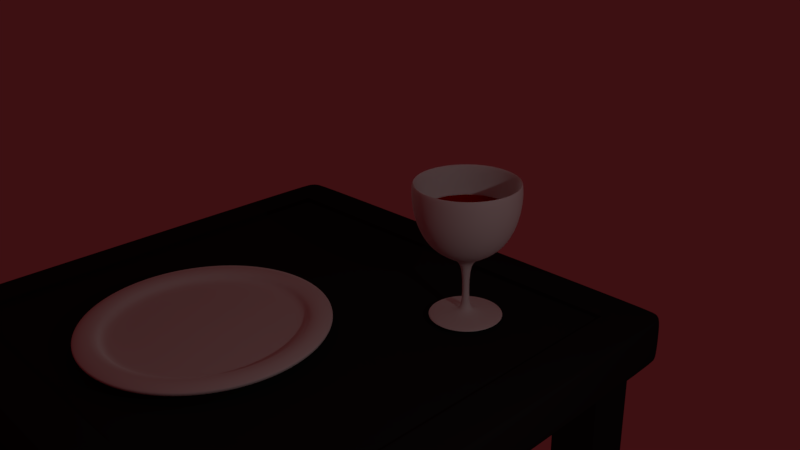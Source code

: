 # Source: makkaraillallinen.blend  (saved by Blender 2.78.0; exported with 4.5.12 LTS)
import bpy
from mathutils import Matrix  # noqa: F401  (used for matrix-valued properties, if any)

bpy.ops.wm.read_factory_settings(use_empty=True)
scene = bpy.context.scene
scene.name = 'Scene'

# ---- collections
col_collection_1 = bpy.data.collections.new('Collection 1'); scene.collection.children.link(col_collection_1)

# ---- materials (node trees are filled in below, after node groups)
mat_material_003 = bpy.data.materials.new('Material.003')
mat_material_003.alpha_threshold = 0.0
mat_material_003.use_transparent_shadow = False
mat_material_003.diffuse_color = (0.3757, 0.03259, 0.003714, 1.0)
mat_material_003.roughness = 0.5
mat_material_002 = bpy.data.materials.new('Material.002')
mat_material_002.alpha_threshold = 0.0
mat_material_002.use_transparent_shadow = False
mat_material_002.roughness = 0.5
mat_material_004 = bpy.data.materials.new('Material.004')
mat_material_004.alpha_threshold = 0.0
mat_material_004.use_transparent_shadow = False
mat_material_004.diffuse_color = (0.01884, 0.01884, 0.01884, 1.0)
mat_material_004.roughness = 0.5
mat_material_004.specular_intensity = 0.9
mat_material_001 = bpy.data.materials.new('Material.001')
mat_material_001.alpha_threshold = 0.0
mat_material_001.use_transparent_shadow = False
mat_material_001.roughness = 0.5
mat_material_001.specular_intensity = 0.6
mat_material = bpy.data.materials.new('Material')
mat_material.alpha_threshold = 0.0
mat_material.use_transparent_shadow = False
mat_material.diffuse_color = (0.3424, 0.0, 0.0005728, 1.0)
mat_material.specular_color = (1.0, 0.0, 0.006482)
mat_material.roughness = 0.5

# ---- material node trees

# ---- world
world_world = bpy.data.worlds.new('World'); scene.world = world_world
world_world.color = (0.04695, 0.005194, 0.00623)
world_world.use_sun_shadow = False
world_world.sun_shadow_jitter_overblur = 0.0
world_world.cycles.sampling_method = 'MANUAL'

# ---- cameras
cam_camera = bpy.data.cameras.new('Camera')
cam_camera.clip_end = 100.0
cam_camera.lens = 35.0
cam_camera.sensor_width = 32.0
cam_camera.sensor_height = 18.0
cam_camera.ortho_scale = 7.314
cam_camera.dof.focus_distance = 0.0
cam_camera.dof.aperture_fstop = 128.0

# ---- lights
light_lamp_002 = bpy.data.lights.new('Lamp.002', 'AREA')
light_lamp_002.transmission_factor = 0.0
light_lamp_002.cutoff_distance = 30.0
light_lamp_002.use_shadow = False
light_lamp_002.energy = 78.54
light_lamp_002.shadow_buffer_clip_start = 1.001
light_lamp_002.shadow_soft_size = 0.1
light_lamp_002.shadow_maximum_resolution = 0.006
light_lamp_002.use_absolute_resolution = True
light_lamp_002.shape = 'RECTANGLE'
light_lamp_002.size = 0.1
light_lamp_002.size_y = 0.1
light_lamp_001 = bpy.data.lights.new('Lamp.001', 'AREA')
light_lamp_001.color = (1.0, 0.9062, 0.8)
light_lamp_001.transmission_factor = 0.0
light_lamp_001.cutoff_distance = 30.0
light_lamp_001.use_shadow = False
light_lamp_001.energy = 7.854
light_lamp_001.shadow_buffer_clip_start = 1.001
light_lamp_001.shadow_soft_size = 0.1
light_lamp_001.shadow_maximum_resolution = 0.006
light_lamp_001.use_absolute_resolution = True
light_lamp_001.shape = 'RECTANGLE'
light_lamp_001.size = 0.1
light_lamp_001.size_y = 0.1
light_lamp = bpy.data.lights.new('Lamp', 'AREA')
light_lamp.transmission_factor = 0.0
light_lamp.cutoff_distance = 30.0
light_lamp.energy = 54.98
light_lamp.shadow_buffer_clip_start = 1.001
light_lamp.shadow_soft_size = 0.1
light_lamp.shadow_maximum_resolution = 0.006
light_lamp.use_absolute_resolution = True
light_lamp.shape = 'RECTANGLE'
light_lamp.size = 0.1
light_lamp.size_y = 0.1

# ---- meshes
me_cube_001 = bpy.data.meshes.new('Cube.001')
me_cube_001.from_pydata([(-1.0, -1.0, -1.0), (-1.0, -1.0, 1.0), (-1.0, 1.0, -1.0), (-1.0, 1.0, 1.0), (1.0, -1.0, -1.0), (1.0, -1.0, 1.0), (1.0, 1.0, -1.0), (1.0, 1.0, 1.0)], [], [(0, 1, 3, 2), (2, 3, 7, 6), (6, 7, 5, 4), (4, 5, 1, 0), (2, 6, 4, 0), (7, 3, 1, 5)])
me_cube_001.use_remesh_preserve_volume = False
me_cube_001.use_remesh_preserve_attributes = False
me_cube_001.use_mirror_vertex_groups = False
me_cube_001.update()
me_vert_008 = bpy.data.meshes.new('Vert.008')
me_vert_008.from_pydata([(0.0, 0.0, 0.0), (0.0, 0.0, 0.0), (0.0, 0.0, 0.0), (0.7822, -3.825e-09, -0.1117), (1.27, -5.215e-09, -0.1524), (1.635, -4.868e-09, -0.1422), (1.91, -3.129e-09, -0.09142), (2.204, -1.043e-09, -0.03047), (-0.1219, 1.391e-09, 0.04063), (-0.1219, 1.391e-09, 0.04063), (0.4486, 0.06987, -0.06906), (0.08523, 0.1431, 0.003796), (-0.1418, 0.1807, 0.1254)], [(0, 1), (1, 2), (3, 4), (4, 5), (5, 6), (6, 7), (8, 9), (10, 3), (11, 10), (12, 11)], [])
me_vert_008.materials.append(mat_material_003)
me_vert_008.use_remesh_preserve_volume = False
me_vert_008.use_remesh_preserve_attributes = False
me_vert_008.use_mirror_vertex_groups = False
me_vert_008.update()
me_vert_001 = bpy.data.meshes.new('Vert.001')
me_vert_001.from_pydata([(0.0, 0.0, 0.0), (0.0, 0.0, 0.0), (0.0, 0.0, 0.0), (0.7822, -3.825e-09, -0.1117), (1.27, -5.215e-09, -0.1524), (1.635, -4.868e-09, -0.1422), (1.91, -3.129e-09, -0.09142), (2.204, -1.043e-09, -0.03047), (-0.1219, 1.391e-09, 0.04063), (-0.1219, 1.391e-09, 0.04063), (0.4486, 0.06987, -0.06906), (0.08523, 0.1431, 0.003796), (-0.1418, 0.1807, 0.1254)], [(0, 1), (1, 2), (3, 4), (4, 5), (5, 6), (6, 7), (8, 9), (10, 3), (11, 10), (12, 11)], [])
me_vert_001.materials.append(mat_material_003)
me_vert_001.use_remesh_preserve_volume = False
me_vert_001.use_remesh_preserve_attributes = False
me_vert_001.use_mirror_vertex_groups = False
me_vert_001.update()
me_vert_006 = bpy.data.meshes.new('Vert.006')
me_vert_006.from_pydata([(0.0, 0.0, 0.0), (0.0, 0.0, 0.0), (0.0, 0.0, 0.0), (0.7822, -3.825e-09, -0.1117), (1.27, -5.215e-09, -0.1524), (1.635, -4.868e-09, -0.1422), (1.91, -3.129e-09, -0.09142), (2.204, -1.043e-09, -0.03047), (-0.1219, 1.391e-09, 0.04063), (-0.1219, 1.391e-09, 0.04063), (0.4486, 0.06987, -0.06906), (0.09739, 0.1516, 0.01233), (-0.1418, 0.1807, 0.1254)], [(0, 1), (1, 2), (3, 4), (4, 5), (5, 6), (6, 7), (8, 9), (10, 3), (11, 10), (12, 11)], [])
me_vert_006.materials.append(mat_material_003)
me_vert_006.use_remesh_preserve_volume = False
me_vert_006.use_remesh_preserve_attributes = False
me_vert_006.use_mirror_vertex_groups = False
me_vert_006.update()
me_vert = bpy.data.meshes.new('Vert')
me_vert.from_pydata([(0.0, 0.0, 0.0), (0.0, 0.0, 0.0), (0.7005, 1.677e-10, 0.004899), (1.318, 8.384e-10, 0.02449), (1.803, 3.354e-09, 0.09798), (1.852, 4.36e-09, 0.1274), (1.871, 5.869e-09, 0.1715), (1.847, 6.539e-09, 0.1911), (1.778, 7.546e-09, 0.2204), (1.69, 8.049e-09, 0.2351), (1.602, 7.881e-09, 0.2302), (1.524, 6.875e-09, 0.2009), (1.489, 5.198e-09, 0.1519), (1.435, 3.521e-09, 0.1029), (1.264, 3.186e-09, 0.09308), (0.009798, 3.354e-09, 0.09798)], [(0, 1), (1, 2), (2, 3), (3, 4), (4, 5), (5, 6), (6, 7), (7, 8), (8, 9), (9, 10), (10, 11), (11, 12), (12, 13), (13, 14), (14, 15)], [])
me_vert.materials.append(mat_material_002)
me_vert.use_remesh_preserve_volume = False
me_vert.use_remesh_preserve_attributes = False
me_vert.use_mirror_vertex_groups = False
me_vert.auto_texspace = False
me_vert.update()
me_table_top = bpy.data.meshes.new('Table top')
me_table_top.from_pydata([(-1.0, -1.0, -1.0), (-1.0, -1.0, 1.0), (-1.0, 1.0, -1.0), (-1.0, 1.0, 1.0), (1.0, -1.0, -1.0), (1.0, -1.0, 1.0), (1.0, 1.0, -1.0), (1.0, 1.0, 1.0)], [], [(0, 1, 3, 2), (2, 3, 7, 6), (6, 7, 5, 4), (4, 5, 1, 0), (2, 6, 4, 0), (7, 3, 1, 5)])
me_table_top.polygons.foreach_set('use_smooth', [True] * 6)
me_table_top.materials.append(mat_material_004)
me_table_top.use_remesh_preserve_volume = False
me_table_top.use_remesh_preserve_attributes = False
me_table_top.use_mirror_vertex_groups = False
me_table_top.update()
me_cube_003 = bpy.data.meshes.new('Cube.003')
me_cube_003.from_pydata([(-1.0, -1.0, -1.0), (-1.0, -1.0, 1.0), (-1.0, 1.0, -1.0), (-1.0, 1.0, 1.0), (1.0, -1.0, -1.0), (1.0, -1.0, 1.0), (1.0, 1.0, -1.0), (1.0, 1.0, 1.0)], [], [(0, 1, 3, 2), (2, 3, 7, 6), (6, 7, 5, 4), (4, 5, 1, 0), (2, 6, 4, 0), (7, 3, 1, 5)])
me_cube_003.materials.append(mat_material_004)
me_cube_003.use_remesh_preserve_volume = False
me_cube_003.use_remesh_preserve_attributes = False
me_cube_003.use_mirror_vertex_groups = False
me_cube_003.update()
me_cube_004 = bpy.data.meshes.new('Cube.004')
me_cube_004.from_pydata([(-1.0, -1.0, -1.0), (-1.0, -1.0, 1.0), (-1.0, 1.0, -1.0), (-1.0, 1.0, 1.0), (1.0, -1.0, -1.0), (1.0, -1.0, 1.0), (1.0, 1.0, -1.0), (1.0, 1.0, 1.0)], [], [(0, 1, 3, 2), (2, 3, 7, 6), (6, 7, 5, 4), (4, 5, 1, 0), (2, 6, 4, 0), (7, 3, 1, 5)])
me_cube_004.materials.append(mat_material_004)
me_cube_004.use_remesh_preserve_volume = False
me_cube_004.use_remesh_preserve_attributes = False
me_cube_004.use_mirror_vertex_groups = False
me_cube_004.update()
me_cube_002 = bpy.data.meshes.new('Cube.002')
me_cube_002.from_pydata([(-1.0, -1.0, -1.0), (-1.0, -1.0, 1.0), (-1.0, 1.0, -1.0), (-1.0, 1.0, 1.0), (1.0, -1.0, -1.0), (1.0, -1.0, 1.0), (1.0, 1.0, -1.0), (1.0, 1.0, 1.0)], [], [(0, 1, 3, 2), (2, 3, 7, 6), (6, 7, 5, 4), (4, 5, 1, 0), (2, 6, 4, 0), (7, 3, 1, 5)])
me_cube_002.materials.append(mat_material_004)
me_cube_002.use_remesh_preserve_volume = False
me_cube_002.use_remesh_preserve_attributes = False
me_cube_002.use_mirror_vertex_groups = False
me_cube_002.update()
me_cube_005 = bpy.data.meshes.new('Cube.005')
me_cube_005.from_pydata([(-1.0, -1.0, -1.0), (-1.0, -1.0, 1.0), (-1.0, 1.0, -1.0), (-1.0, 1.0, 1.0), (1.0, -1.0, -1.0), (1.0, -1.0, 1.0), (1.0, 1.0, -1.0), (1.0, 1.0, 1.0)], [], [(0, 1, 3, 2), (2, 3, 7, 6), (6, 7, 5, 4), (4, 5, 1, 0), (2, 6, 4, 0), (7, 3, 1, 5)])
me_cube_005.materials.append(mat_material_004)
me_cube_005.use_remesh_preserve_volume = False
me_cube_005.use_remesh_preserve_attributes = False
me_cube_005.use_mirror_vertex_groups = False
me_cube_005.update()
me_glass = bpy.data.meshes.new('Glass')
me_glass.from_pydata([(0.01412, -2.581e-05, -0.003858), (4.752, -2.581e-05, -0.04803), (3.765, -2.581e-05, 0.2019), (2.161, -2.581e-05, 0.334), (0.999, -2.58e-05, 0.4886), (0.3448, -2.578e-05, 0.8044), (0.3815, -2.568e-05, 4.279), (1.139, -2.566e-05, 5.095), (4.252, -2.535e-05, 6.17), (5.912, -2.574e-05, 8.896), (5.977, -2.545e-05, 11.61), (5.55, -2.541e-05, 11.61), (5.541, -2.581e-05, 8.887), (4.034, -2.465e-05, 6.338), (1.07, -2.549e-05, 5.352), (0.3232, -2.548e-05, 5.325), (15.7, -38.34, 0.2628), (15.7, -38.34, 0.2628)], [(0, 1), (1, 2), (2, 3), (3, 4), (4, 5), (5, 6), (6, 7), (7, 8), (8, 9), (9, 10), (10, 11), (11, 12), (12, 13), (13, 14), (14, 15), (16, 17)], [])
me_glass.materials.append(mat_material_001)
me_glass.use_remesh_preserve_volume = False
me_glass.use_remesh_preserve_attributes = False
me_glass.use_mirror_vertex_groups = False
me_glass.update()
me_vert_007 = bpy.data.meshes.new('Vert.007')
me_vert_007.from_pydata([(0.004478, -8.7e-09, -0.1946), (-0.472, -7.133e-09, -0.06885), (-0.7914, -9.344e-10, 0.09465), (-0.9992, 6.69e-09, 0.3136), (-1.069, 1.288e-08, 0.4853), (-1.129, 1.822e-08, 0.6437), (-0.0207, 2.197e-08, 0.6417)], [(0, 1), (1, 2), (2, 3), (3, 4), (4, 5), (5, 6)], [])
me_vert_007.materials.append(mat_material)
me_vert_007.use_remesh_preserve_volume = False
me_vert_007.use_remesh_preserve_attributes = False
me_vert_007.use_mirror_vertex_groups = False
me_vert_007.update()

# ---- objects
ob_back_lamp = bpy.data.objects.new('Back lamp', light_lamp_002)
ob_upper_lamp = bpy.data.objects.new('Upper lamp', light_lamp_001)
ob_table_hole = bpy.data.objects.new('table hole', me_cube_001)
ob_sausage_002 = bpy.data.objects.new('Sausage.002', me_vert_008)
ob_sausage_001 = bpy.data.objects.new('Sausage.001', me_vert_001)
ob_sausage = bpy.data.objects.new('Sausage', me_vert_006)
ob_plate = bpy.data.objects.new('Plate', me_vert)
ob_table = bpy.data.objects.new('Table', me_table_top)
ob_table_leg_002 = bpy.data.objects.new('Table leg.002', me_cube_003)
ob_table_leg_003 = bpy.data.objects.new('Table leg.003', me_cube_004)
ob_table_leg_001 = bpy.data.objects.new('Table leg.001', me_cube_002)
ob_table_leg_000 = bpy.data.objects.new('Table leg.000', me_cube_005)
ob_wine_glass = bpy.data.objects.new('Wine glass', me_glass)
ob_wine = bpy.data.objects.new('Wine', me_vert_007)
ob_front_lamp = bpy.data.objects.new('Front lamp', light_lamp)
ob_camera = bpy.data.objects.new('Camera', cam_camera)

# ---- transforms, parenting, visibility, modifiers, constraints
ob_back_lamp.location = (-12.3, 8.711, -0.6913)
ob_back_lamp.rotation_euler = (1.69, -0.2181, 4.145)
ob_back_lamp.lock_rotations_4d = False
ob_back_lamp.empty_display_type = 'ARROWS'
ob_back_lamp.color = (0.0, 0.0, 0.0, 0.0)
ob_back_lamp.lineart.crease_threshold = 0.0
ob_upper_lamp.location = (-3.188, 0.5944, 8.699)
ob_upper_lamp.rotation_euler = (0.7178, -0.1909, -1.872)
ob_upper_lamp.lock_rotations_4d = False
ob_upper_lamp.empty_display_type = 'ARROWS'
ob_upper_lamp.color = (0.0, 0.0, 0.0, 0.0)
ob_upper_lamp.lineart.crease_threshold = 0.0
ob_table_hole.location = (-0.5785, -0.8327, 0.3415)
ob_table_hole.scale = (4.094, 3.905, 0.4528)
ob_table_hole.hide_viewport = True
ob_table_hole.hide_render = True
ob_table_hole.lineart.crease_threshold = 0.0
ob_sausage_002.location = (-1.505, -2.962, 0.5944)
ob_sausage_002.rotation_euler = (-0.009332, -0.06303, 1.538)
ob_sausage_002.scale = (1.325, 1.325, 1.325)
ob_sausage_002.lineart.crease_threshold = 0.0
_m = ob_sausage_002.modifiers.new('Skin', 'SKIN')
_m = ob_sausage_002.modifiers.new('Subsurf', 'SUBSURF')
_m.uv_smooth = 'PRESERVE_CORNERS'
_m.render_levels = 4
_m.show_only_control_edges = False
ob_sausage_001.location = (-0.5753, -2.778, 0.6461)
ob_sausage_001.rotation_euler = (-0.1103, -0.04744, 1.313)
ob_sausage_001.scale = (1.333, 1.333, 1.333)
ob_sausage_001.lineart.crease_threshold = 0.0
_m = ob_sausage_001.modifiers.new('Skin', 'SKIN')
_m = ob_sausage_001.modifiers.new('Subsurf', 'SUBSURF')
_m.uv_smooth = 'PRESERVE_CORNERS'
_m.render_levels = 4
_m.show_only_control_edges = False
ob_sausage.location = (-0.3684, -3.972, 0.6163)
ob_sausage.rotation_euler = (0.0, -0.0, 1.002)
ob_sausage.scale = (1.245, 1.245, 1.245)
ob_sausage.lineart.crease_threshold = 0.0
_m = ob_sausage.modifiers.new('Skin', 'SKIN')
_m = ob_sausage.modifiers.new('Subsurf', 'SUBSURF')
_m.uv_smooth = 'PRESERVE_CORNERS'
_m.render_levels = 4
_m.show_only_control_edges = False
_m = ob_sausage.modifiers.new('Fluid', 'FLUID')
ob_plate.location = (-0.9518, -2.102, -0.02776)
ob_plate.scale = (1.192, 1.192, 1.192)
ob_plate.show_texture_space = True
ob_plate.lineart.crease_threshold = 0.0
_m = ob_plate.modifiers.new('Screw', 'SCREW')
_m.merge_threshold = 0.0
_m.use_normal_flip = True
_m = ob_plate.modifiers.new('Subsurf', 'SUBSURF')
_m.uv_smooth = 'PRESERVE_CORNERS'
_m.render_levels = 3
_m.show_only_control_edges = False
ob_table.location = (-0.5674, -0.8034, -0.4634)
ob_table.scale = (4.916, 4.72, 0.4356)
ob_table.lineart.crease_threshold = 0.0
_m = ob_table.modifiers.new('Bevel', 'BEVEL')
_m.width = 0.08
_m.width_pct = 0.08
_m.segments = 3
_m.limit_method = 'NONE'
_m.spread = 0.0
_m = ob_table.modifiers.new('Subsurf', 'SUBSURF')
_m.uv_smooth = 'PRESERVE_CORNERS'
_m.quality = 2
_m.levels = 0
_m.show_only_control_edges = False
_m = ob_table.modifiers.new('Boolean', 'BOOLEAN')
_m.object = ob_table_hole
_m.solver = 'FAST'
ob_table_leg_002.parent = ob_table
ob_table_leg_002.matrix_parent_inverse = Matrix(((0.2034, 0.0, 0.0, 0.1154), (0.0, 0.2119, 2.98e-08, 0.1702), (0.0, 0.0, 2.296, 1.064), (0.0, 0.0, 0.0, 1.0)))
ob_table_leg_002.location = (-4.67, 2.957, -5.225)
ob_table_leg_002.scale = (0.4679, 0.4679, 4.401)
ob_table_leg_002.lineart.crease_threshold = 0.0
_m = ob_table_leg_002.modifiers.new('Bevel', 'BEVEL')
_m.segments = 2
_m.limit_method = 'NONE'
_m.spread = 0.0
ob_table_leg_003.parent = ob_table
ob_table_leg_003.matrix_parent_inverse = Matrix(((0.2034, 0.0, 0.0, 0.1154), (0.0, 0.2119, 2.98e-08, 0.1702), (0.0, 0.0, 2.296, 1.064), (0.0, 0.0, 0.0, 1.0)))
ob_table_leg_003.location = (-4.67, -4.652, -5.261)
ob_table_leg_003.scale = (0.4679, 0.4679, 4.401)
ob_table_leg_003.lineart.crease_threshold = 0.0
_m = ob_table_leg_003.modifiers.new('Bevel', 'BEVEL')
_m.segments = 2
_m.limit_method = 'NONE'
_m.spread = 0.0
ob_table_leg_001.parent = ob_table
ob_table_leg_001.matrix_parent_inverse = Matrix(((0.2034, 0.0, 0.0, 0.1154), (0.0, 0.2119, 2.98e-08, 0.1702), (0.0, 0.0, 2.296, 1.064), (0.0, 0.0, 0.0, 1.0)))
ob_table_leg_001.location = (3.484, 2.957, -5.261)
ob_table_leg_001.scale = (0.4679, 0.4679, 4.401)
ob_table_leg_001.lineart.crease_threshold = 0.0
_m = ob_table_leg_001.modifiers.new('Bevel', 'BEVEL')
_m.segments = 2
_m.limit_method = 'NONE'
_m.spread = 0.0
ob_table_leg_000.parent = ob_table
ob_table_leg_000.matrix_parent_inverse = Matrix(((0.2034, 0.0, 0.0, 0.1154), (0.0, 0.2119, 2.98e-08, 0.1702), (0.0, 0.0, 2.296, 1.064), (0.0, 0.0, 0.0, 1.0)))
ob_table_leg_000.location = (3.484, -4.649, -5.224)
ob_table_leg_000.scale = (0.4679, 0.4679, 4.401)
ob_table_leg_000.lineart.crease_threshold = 0.0
_m = ob_table_leg_000.modifiers.new('Bevel', 'BEVEL')
_m.segments = 2
_m.limit_method = 'NONE'
_m.spread = 0.0
ob_wine_glass.location = (1.775, 1.461, -0.02485)
ob_wine_glass.scale = (0.16, 0.16, 0.2145)
ob_wine_glass.show_transparent = True
ob_wine_glass.lineart.crease_threshold = 0.0
_m = ob_wine_glass.modifiers.new('Fluid', 'FLUID')
_m = ob_wine_glass.modifiers.new('Screw', 'SCREW')
_m.merge_threshold = 0.0
_m.use_normal_flip = True
_m = ob_wine_glass.modifiers.new('Subsurf', 'SUBSURF')
_m.uv_smooth = 'PRESERVE_CORNERS'
_m.render_levels = 3
_m.show_only_control_edges = False
ob_wine.parent = ob_wine_glass
ob_wine.matrix_parent_inverse = Matrix(((4.663, 0.0, 0.0, -8.275), (-2.384e-07, 4.663, 0.0, -6.811), (-7.451e-09, 0.0, 4.663, 0.1159), (0.0, 0.0, 0.0, 1.0)))
ob_wine.location = (1.804, 1.469, 1.314)
ob_wine.scale = (0.9451, 0.9451, 0.9451)
ob_wine.lineart.crease_threshold = 0.0
_m = ob_wine.modifiers.new('Fluid', 'FLUID')
_m.fluid_type = 'FLOW'
_m = ob_wine.modifiers.new('Screw', 'SCREW')
_m.merge_threshold = 0.0
_m.use_normal_flip = True
ob_front_lamp.location = (11.58, -1.488, 5.904)
ob_front_lamp.rotation_euler = (1.004, -0.153, 1.702)
ob_front_lamp.lock_rotations_4d = False
ob_front_lamp.empty_display_type = 'ARROWS'
ob_front_lamp.color = (0.0, 0.0, 0.0, 0.0)
ob_front_lamp.lineart.crease_threshold = 0.0
ob_camera.location = (10.82, -8.689, 7.467)
ob_camera.rotation_euler = (1.168, 0.0156, 0.8039)
ob_camera.lock_rotations_4d = False
ob_camera.empty_display_type = 'ARROWS'
ob_camera.color = (0.0, 0.0, 0.0, 0.0)
ob_camera.display_type = 'WIRE'
ob_camera.lineart.crease_threshold = 0.0

# ---- collection membership
col_collection_1.objects.link(ob_back_lamp)
col_collection_1.objects.link(ob_upper_lamp)
col_collection_1.objects.link(ob_table_hole)
col_collection_1.objects.link(ob_sausage_002)
col_collection_1.objects.link(ob_sausage_001)
col_collection_1.objects.link(ob_sausage)
col_collection_1.objects.link(ob_plate)
col_collection_1.objects.link(ob_table)
col_collection_1.objects.link(ob_table_leg_002)
col_collection_1.objects.link(ob_table_leg_003)
col_collection_1.objects.link(ob_table_leg_001)
col_collection_1.objects.link(ob_table_leg_000)
col_collection_1.objects.link(ob_wine_glass)
col_collection_1.objects.link(ob_wine)
col_collection_1.objects.link(ob_front_lamp)
col_collection_1.objects.link(ob_camera)

# ---- scene / render settings (as saved in the file)
scene.camera = ob_camera
scene.frame_start = 1; scene.frame_end = 250; scene.frame_set(3)
scene.render.engine = 'BLENDER_EEVEE_NEXT'
scene.render.resolution_percentage = 50
scene.render.dither_intensity = 0.0
scene.cycles.use_denoising = False
scene.cycles.samples = 128
scene.cycles.sampling_pattern = 'TABULATED_SOBOL'
scene.cycles.light_sampling_threshold = 0.0
scene.cycles.use_adaptive_sampling = False
scene.cycles.use_light_tree = False
scene.cycles.blur_glossy = 0.0
scene.cycles.sample_clamp_indirect = 0.0
scene.view_settings.view_transform = 'Standard'
bpy.context.view_layer.update()
